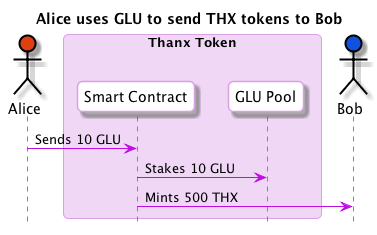

The diagram above was rendered by PlantUML. Its source (embedded in the PNG):
@startuml
skinparam roundcorner 10
skinparam BoxPadding 10
skinparam headerFontColor #BD10E0
skinparam headerFontSize 18
skinparam sequence {
  ArrowColor #BD10E0
  
  BoxBorderColor #D9A1E4
  BoxBackgroundColor #F0D7F5
  BoxPadding 10

  ParticipantBorderColor #D9A1E4
  ParticipantBackgroundColor #ffffff
  ParticipantPadding 10

  ActorBorderColor #000000
  ActorBackgroundColor #ffffff

  EntityBorderColor #BD10E0
  EntityBackgroundColor #ffffff


  LifeLineBorderColor #878787
}

hide footbox
title Alice uses GLU to send THX tokens to Bob 
actor Alice #E03F10
box "Thanx Token"
  participant "Smart Contract" as ThanxSC
  participant "GLU Pool" as THXGLUPool
end box
actor Bob #1051E0

Alice -> ThanxSC : Sends 10 GLU
ThanxSC -> THXGLUPool : Stakes 10 GLU
ThanxSC -> Bob : Mints 500 THX

@enduml